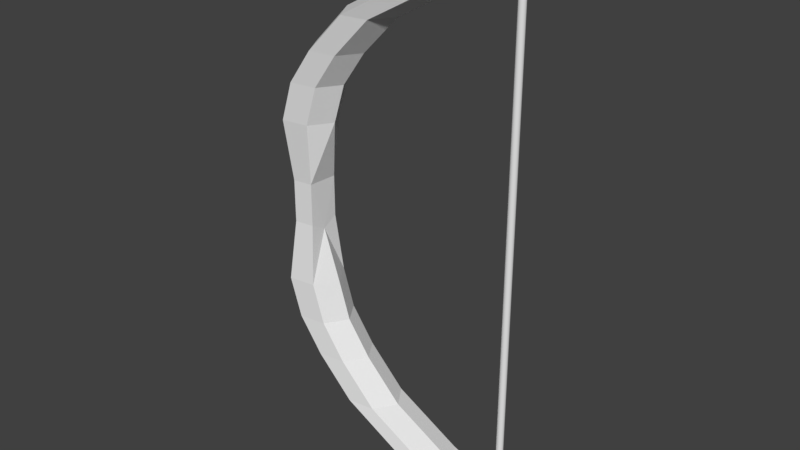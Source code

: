# Source: ShortBow.blend  (saved by Blender 2.78.0; exported with 4.5.12 LTS)
import bpy
from mathutils import Matrix  # noqa: F401  (used for matrix-valued properties, if any)

bpy.ops.wm.read_factory_settings(use_empty=True)
scene = bpy.context.scene
scene.name = 'Scene'

# ---- collections
col_collection_1 = bpy.data.collections.new('Collection 1'); scene.collection.children.link(col_collection_1)

# ---- materials (node trees are filled in below, after node groups)
mat_material = bpy.data.materials.new('Material')
mat_material.alpha_threshold = 0.0
mat_material.use_transparent_shadow = False
mat_material.roughness = 0.5
mat_material.line_color = (0.0, 0.0, 0.0, 1.0)

# ---- material node trees

# ---- world
world_world = bpy.data.worlds.new('World'); scene.world = world_world
world_world.color = (0.05088, 0.05088, 0.05088)
world_world.use_sun_shadow = False
world_world.sun_shadow_jitter_overblur = 0.0
world_world.cycles.sampling_method = 'MANUAL'

# ---- meshes
me_cylinder = bpy.data.meshes.new('Cylinder')
me_cylinder.from_pydata([(0.9037, 0.7483, -17.24), (0.9037, 0.7483, 23.98), (0.9557, 0.7432, -17.24), (0.9557, 0.7432, 23.98), (1.006, 0.728, -17.24), (1.006, 0.728, 23.98), (1.052, 0.7034, -17.24), (1.052, 0.7034, 23.98), (1.092, 0.6703, -17.24), (1.092, 0.6703, 23.98), (1.125, 0.6299, -17.24), (1.125, 0.6299, 23.98), (1.15, 0.5839, -17.24), (1.15, 0.5839, 23.98), (1.165, 0.5339, -17.24), (1.165, 0.5339, 23.98), (1.17, 0.482, -17.24), (1.17, 0.482, 23.98), (1.165, 0.43, -17.24), (1.165, 0.43, 23.98), (1.15, 0.3801, -17.24), (1.15, 0.3801, 23.98), (1.125, 0.334, -17.24), (1.125, 0.334, 23.98), (1.092, 0.2937, -17.24), (1.092, 0.2937, 23.98), (1.052, 0.2606, -17.24), (1.052, 0.2606, 23.98), (1.006, 0.236, -17.24), (1.006, 0.236, 23.98), (0.9557, 0.2208, -17.24), (0.9557, 0.2208, 23.98), (0.9037, 0.2157, -17.24), (0.9037, 0.2157, 23.98), (0.8518, 0.2208, -17.24), (0.8518, 0.2208, 23.98), (0.8018, 0.236, -17.24), (0.8018, 0.236, 23.98), (0.7558, 0.2606, -17.24), (0.7558, 0.2606, 23.98), (0.7154, 0.2937, -17.24), (0.7154, 0.2937, 23.98), (0.6823, 0.334, -17.24), (0.6823, 0.334, 23.98), (0.6577, 0.3801, -17.24), (0.6577, 0.3801, 23.98), (0.6426, 0.43, -17.24), (0.6426, 0.43, 23.98), (0.6374, 0.482, -17.24), (0.6374, 0.482, 23.98), (0.6426, 0.5339, -17.24), (0.6426, 0.5339, 23.98), (0.6577, 0.5839, -17.24), (0.6577, 0.5839, 23.98), (0.6823, 0.6299, -17.24), (0.6823, 0.6299, 23.98), (0.7154, 0.6703, -17.24), (0.7154, 0.6703, 23.98), (0.7558, 0.7034, -17.24), (0.7558, 0.7034, 23.98), (0.8018, 0.728, -17.24), (0.8018, 0.728, 23.98), (0.8518, 0.7432, -17.24), (0.8518, 0.7432, 23.98)], [], [(0, 1, 3, 2), (2, 3, 5, 4), (4, 5, 7, 6), (6, 7, 9, 8), (8, 9, 11, 10), (10, 11, 13, 12), (12, 13, 15, 14), (14, 15, 17, 16), (16, 17, 19, 18), (18, 19, 21, 20), (20, 21, 23, 22), (22, 23, 25, 24), (24, 25, 27, 26), (26, 27, 29, 28), (28, 29, 31, 30), (30, 31, 33, 32), (32, 33, 35, 34), (34, 35, 37, 36), (36, 37, 39, 38), (38, 39, 41, 40), (40, 41, 43, 42), (42, 43, 45, 44), (44, 45, 47, 46), (46, 47, 49, 48), (48, 49, 51, 50), (50, 51, 53, 52), (52, 53, 55, 54), (54, 55, 57, 56), (56, 57, 59, 58), (58, 59, 61, 60), (3, 1, 63, 61, 59, 57, 55, 53, 51, 49, 47, 45, 43, 41, 39, 37, 35, 33, 31, 29, 27, 25, 23, 21, 19, 17, 15, 13, 11, 9, 7, 5), (60, 61, 63, 62), (62, 63, 1, 0), (0, 2, 4, 6, 8, 10, 12, 14, 16, 18, 20, 22, 24, 26, 28, 30, 32, 34, 36, 38, 40, 42, 44, 46, 48, 50, 52, 54, 56, 58, 60, 62)])
me_cylinder.use_remesh_preserve_volume = False
me_cylinder.use_remesh_preserve_attributes = False
me_cylinder.use_mirror_vertex_groups = False
me_cylinder.update()
me_cube = bpy.data.meshes.new('Cube')
me_cube.from_pydata([(-0.496, 0.2657, -1.0), (-0.8209, 0.3059, -1.0), (-0.3487, 0.2657, -1.469), (-0.6736, 0.3059, -1.469), (-0.05413, 0.2657, -1.884), (-0.379, 0.3059, -1.884), (0.4011, 0.2657, -2.352), (0.0762, 0.3059, -2.352), (1.218, 0.2657, -2.808), (0.8929, 0.3059, -2.808), (2.035, 0.2657, -3.142), (1.71, 0.3059, -3.142), (-0.496, -0.2657, -1.0), (-0.3256, 0.0, -1.0), (-1.0, 0.0, -1.0), (-0.8209, -0.3059, -1.0), (-0.3487, -0.2657, -1.469), (-0.1783, 0.0, -1.469), (-0.8527, 0.0, -1.469), (-0.6736, -0.3059, -1.469), (-0.05413, -0.2657, -1.884), (0.1163, 0.0, -1.884), (-0.5582, 0.0, -1.884), (-0.379, -0.3059, -1.884), (0.4011, -0.2657, -2.352), (0.5715, 0.0, -2.352), (-0.1029, 0.0, -2.352), (0.0762, -0.3059, -2.352), (1.218, -0.2657, -2.808), (1.388, 0.0, -2.808), (0.7138, 0.0, -2.808), (0.8929, -0.3059, -2.808), (2.035, -0.2657, -3.142), (2.205, 0.0, -3.135), (1.911, 0.0, -3.293), (1.71, -0.3059, -3.142), (-0.496, 0.2657, 1.0), (-0.8209, 0.3059, 1.0), (-0.5418, 0.1907, -0.2677), (-0.775, 0.2196, -0.2677), (-0.3487, 0.2657, 1.469), (-0.6736, 0.3059, 1.469), (-0.05413, 0.2657, 1.884), (-0.379, 0.3059, 1.884), (0.4011, 0.2657, 2.352), (0.0762, 0.3059, 2.352), (1.218, 0.2657, 2.808), (0.8929, 0.3059, 2.808), (2.035, 0.2657, 3.142), (1.71, 0.3059, 3.142), (-0.496, -0.2657, 1.0), (-0.3256, 0.0, 1.0), (-1.0, 0.0, 1.0), (-0.8209, -0.3059, 1.0), (-0.5418, -0.1907, -0.2677), (-0.5378, 0.0, -0.3682), (-0.7683, 0.0, -0.3608), (-0.775, -0.2196, -0.2677), (-0.3487, -0.2657, 1.469), (-0.1783, 0.0, 1.469), (-0.8527, 0.0, 1.469), (-0.6736, -0.3059, 1.469), (-0.05413, -0.2657, 1.884), (0.1163, 0.0, 1.884), (-0.5582, 0.0, 1.884), (-0.379, -0.3059, 1.884), (0.4011, -0.2657, 2.352), (0.5715, 0.0, 2.352), (-0.1029, 0.0, 2.352), (0.0762, -0.3059, 2.352), (1.218, -0.2657, 2.808), (1.388, 0.0, 2.808), (0.7138, 0.0, 2.808), (0.8929, -0.3059, 2.808), (2.035, -0.2657, 3.142), (2.205, 0.0, 3.142), (1.69, 0.0, 3.383), (1.71, -0.3059, 3.142), (-0.5418, 0.1907, 0.2348), (-0.775, 0.2196, 0.2348), (-0.5418, -0.1907, 0.2514), (-0.775, -0.2196, 0.2514)], [], [(0, 13, 17, 2), (0, 38, 55, 13), (14, 56, 39, 1), (38, 0, 1, 39), (3, 2, 4, 5), (14, 1, 3, 18), (1, 0, 2, 3), (2, 17, 21, 4), (18, 3, 5, 22), (26, 7, 9, 30), (4, 21, 25, 6), (22, 5, 7, 26), (5, 4, 6, 7), (7, 6, 8, 9), (6, 25, 29, 8), (10, 33, 34, 11), (8, 29, 33, 10), (30, 9, 11, 34), (9, 8, 10, 11), (12, 16, 17, 13), (12, 13, 55, 54), (13, 14, 56, 55), (14, 15, 57, 56), (54, 57, 15, 12), (19, 23, 20, 16), (14, 18, 19, 15), (13, 17, 18, 14), (15, 19, 16, 12), (21, 25, 26, 22), (17, 21, 22, 18), (16, 20, 21, 17), (18, 22, 23, 19), (26, 30, 31, 27), (20, 24, 25, 21), (22, 26, 27, 23), (23, 27, 24, 20), (29, 33, 34, 30), (27, 31, 28, 24), (25, 29, 30, 26), (24, 28, 29, 25), (32, 35, 34, 33), (28, 32, 33, 29), (30, 34, 35, 31), (31, 35, 32, 28), (36, 40, 59, 51), (38, 55, 56, 39), (54, 55, 80), (81, 79, 56), (78, 79, 37, 36), (41, 43, 42, 40), (52, 60, 41, 37), (37, 41, 40, 36), (40, 42, 63, 59), (60, 64, 43, 41), (68, 72, 47, 45), (42, 44, 67, 63), (64, 68, 45, 43), (43, 45, 44, 42), (45, 47, 46, 44), (44, 46, 71, 67), (48, 49, 76, 75), (46, 48, 75, 71), (72, 76, 49, 47), (47, 49, 48, 46), (50, 51, 59, 58), (54, 57, 56, 55), (81, 56, 57), (55, 38, 78), (56, 79, 39), (80, 50, 53, 81), (61, 58, 62, 65), (52, 53, 61, 60), (51, 52, 60, 59), (53, 50, 58, 61), (63, 64, 68, 67), (59, 60, 64, 63), (58, 59, 63, 62), (60, 61, 65, 64), (68, 69, 73, 72), (62, 63, 67, 66), (64, 65, 69, 68), (65, 62, 66, 69), (71, 72, 76, 75), (69, 66, 70, 73), (67, 68, 72, 71), (66, 67, 71, 70), (74, 75, 76, 77), (70, 71, 75, 74), (72, 73, 77, 76), (73, 70, 74, 77), (38, 39, 79, 78), (54, 80, 81, 57), (80, 55, 78), (51, 78, 36), (51, 50, 80), (80, 78, 51), (79, 81, 52), (52, 81, 53), (37, 79, 52)])
me_cube.materials.append(mat_material)
me_cube.use_remesh_preserve_volume = False
me_cube.use_remesh_preserve_attributes = False
me_cube.use_mirror_vertex_groups = False
me_cube.update()

# ---- objects
ob_cylinder = bpy.data.objects.new('Cylinder', me_cylinder)
ob_cube = bpy.data.objects.new('Cube', me_cube)

# ---- transforms, parenting, visibility, modifiers, constraints
ob_cylinder.location = (1.907, -0.08772, -0.5135)
ob_cylinder.scale = (0.1543, 0.1543, 0.1543)
ob_cylinder.lineart.crease_threshold = 0.0
ob_cube.location = (0.0, 0.0, 0.0)
ob_cube.lock_rotations_4d = False
ob_cube.empty_display_type = 'ARROWS'
ob_cube.lineart.crease_threshold = 0.0

# ---- collection membership
col_collection_1.objects.link(ob_cylinder)
col_collection_1.objects.link(ob_cube)

# ---- scene / render settings (as saved in the file)
scene.frame_start = 1; scene.frame_end = 250; scene.frame_set(1)
scene.render.engine = 'BLENDER_EEVEE_NEXT'
scene.render.resolution_percentage = 50
scene.render.dither_intensity = 0.0
scene.cycles.use_denoising = False
scene.cycles.samples = 128
scene.cycles.sampling_pattern = 'TABULATED_SOBOL'
scene.cycles.light_sampling_threshold = 0.0
scene.cycles.use_adaptive_sampling = False
scene.cycles.use_light_tree = False
scene.cycles.blur_glossy = 0.0
scene.cycles.sample_clamp_indirect = 0.0
scene.view_settings.view_transform = 'Standard'
bpy.context.view_layer.update()

# ---- added for rendering (the .blend has no active camera and no usable light): camera, sun
cam_auto = bpy.data.cameras.new('AutoCamera')
cam_auto.lens = 50.0
cam_auto.sensor_width = 36.0
cam_auto.clip_end = 1000.0
ob_auto_camera = bpy.data.objects.new('AutoCamera', cam_auto)
scene.collection.objects.link(ob_auto_camera)
ob_auto_camera.location = (7.47704, -8.24942, 5.54467)
ob_auto_camera.rotation_euler = (1.09748, -7.21219e-08, 0.694738)
scene.camera = ob_auto_camera
light_auto_sun = bpy.data.lights.new('AutoSun', 'SUN')
light_auto_sun.energy = 3.0
light_auto_sun.angle = 0.0523599
ob_auto_sun = bpy.data.objects.new('AutoSun', light_auto_sun)
scene.collection.objects.link(ob_auto_sun)
ob_auto_sun.rotation_euler = (0.872665, 0.174533, 0.523599)
bpy.context.view_layer.update()
